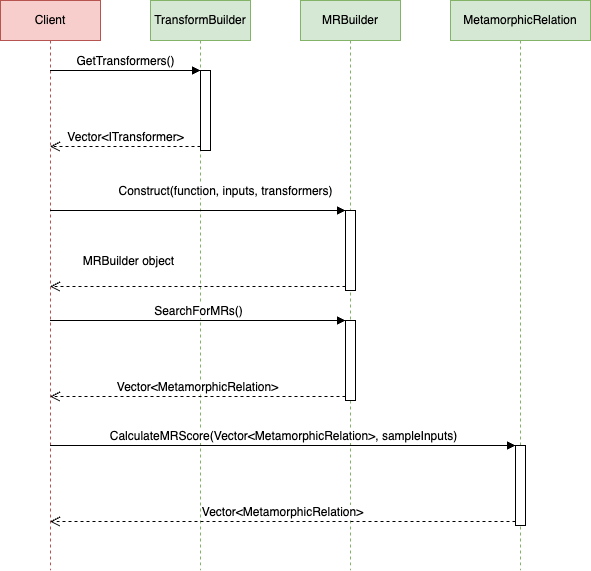

The diagram above was exported from draw.io. Its source (the exported page's mxGraphModel, read from the mxfile embedded in the PNG):
<mxGraphModel dx="1026" dy="743" grid="1" gridSize="10" guides="1" tooltips="1" connect="1" arrows="1" fold="1" page="1" pageScale="1" pageWidth="827" pageHeight="1169" math="0" shadow="0">
  <root>
    <mxCell id="0" />
    <mxCell id="1" parent="0" />
    <mxCell id="1Q1iGuZCR9DuQRZG4Jx1-8" value="Client" style="shape=umlLifeline;perimeter=lifelinePerimeter;whiteSpace=wrap;html=1;container=1;collapsible=0;recursiveResize=0;outlineConnect=0;fontSize=12;fillColor=#f8cecc;strokeColor=#b85450;" vertex="1" parent="1">
      <mxGeometry x="50" y="60" width="100" height="570" as="geometry" />
    </mxCell>
    <mxCell id="1Q1iGuZCR9DuQRZG4Jx1-11" value="TransformBuilder" style="shape=umlLifeline;perimeter=lifelinePerimeter;whiteSpace=wrap;html=1;container=1;collapsible=0;recursiveResize=0;outlineConnect=0;fontSize=12;fillColor=#d5e8d4;strokeColor=#82b366;" vertex="1" parent="1">
      <mxGeometry x="200" y="60" width="100" height="570" as="geometry" />
    </mxCell>
    <mxCell id="1Q1iGuZCR9DuQRZG4Jx1-14" value="" style="html=1;points=[];perimeter=orthogonalPerimeter;fontSize=12;" vertex="1" parent="1Q1iGuZCR9DuQRZG4Jx1-11">
      <mxGeometry x="50" y="70" width="10" height="80" as="geometry" />
    </mxCell>
    <mxCell id="1Q1iGuZCR9DuQRZG4Jx1-12" value="MRBuilder" style="shape=umlLifeline;perimeter=lifelinePerimeter;whiteSpace=wrap;html=1;container=1;collapsible=0;recursiveResize=0;outlineConnect=0;fontSize=12;fillColor=#d5e8d4;strokeColor=#82b366;" vertex="1" parent="1">
      <mxGeometry x="350" y="60" width="100" height="570" as="geometry" />
    </mxCell>
    <mxCell id="1Q1iGuZCR9DuQRZG4Jx1-17" value="" style="html=1;points=[];perimeter=orthogonalPerimeter;fontSize=12;" vertex="1" parent="1Q1iGuZCR9DuQRZG4Jx1-12">
      <mxGeometry x="45" y="210" width="10" height="80" as="geometry" />
    </mxCell>
    <mxCell id="1Q1iGuZCR9DuQRZG4Jx1-20" value="" style="html=1;points=[];perimeter=orthogonalPerimeter;fontSize=12;" vertex="1" parent="1Q1iGuZCR9DuQRZG4Jx1-12">
      <mxGeometry x="45" y="320" width="10" height="80" as="geometry" />
    </mxCell>
    <mxCell id="1Q1iGuZCR9DuQRZG4Jx1-13" value="MetamorphicRelation" style="shape=umlLifeline;perimeter=lifelinePerimeter;whiteSpace=wrap;html=1;container=1;collapsible=0;recursiveResize=0;outlineConnect=0;fontSize=12;fillColor=#d5e8d4;strokeColor=#82b366;" vertex="1" parent="1">
      <mxGeometry x="500" y="60" width="140" height="570" as="geometry" />
    </mxCell>
    <mxCell id="1Q1iGuZCR9DuQRZG4Jx1-23" value="" style="html=1;points=[];perimeter=orthogonalPerimeter;fontSize=12;" vertex="1" parent="1Q1iGuZCR9DuQRZG4Jx1-13">
      <mxGeometry x="65" y="445" width="10" height="80" as="geometry" />
    </mxCell>
    <mxCell id="1Q1iGuZCR9DuQRZG4Jx1-15" value="GetTransformers()" style="html=1;verticalAlign=bottom;endArrow=block;entryX=0;entryY=0;rounded=0;fontSize=12;" edge="1" target="1Q1iGuZCR9DuQRZG4Jx1-14" parent="1" source="1Q1iGuZCR9DuQRZG4Jx1-8">
      <mxGeometry relative="1" as="geometry">
        <mxPoint x="180" y="130" as="sourcePoint" />
      </mxGeometry>
    </mxCell>
    <mxCell id="1Q1iGuZCR9DuQRZG4Jx1-16" value="Vector&amp;lt;ITransformer&amp;gt;" style="html=1;verticalAlign=bottom;endArrow=open;dashed=1;endSize=8;exitX=0;exitY=0.95;rounded=0;fontSize=12;" edge="1" source="1Q1iGuZCR9DuQRZG4Jx1-14" parent="1" target="1Q1iGuZCR9DuQRZG4Jx1-8">
      <mxGeometry x="-0.0033" relative="1" as="geometry">
        <mxPoint x="180" y="206" as="targetPoint" />
        <mxPoint as="offset" />
      </mxGeometry>
    </mxCell>
    <mxCell id="1Q1iGuZCR9DuQRZG4Jx1-18" value="Construct(function, inputs, transformers)" style="html=1;verticalAlign=bottom;endArrow=block;entryX=0;entryY=0;rounded=0;fontSize=12;" edge="1" target="1Q1iGuZCR9DuQRZG4Jx1-17" parent="1" source="1Q1iGuZCR9DuQRZG4Jx1-8">
      <mxGeometry x="0.1856" y="10" relative="1" as="geometry">
        <mxPoint x="334" y="240" as="sourcePoint" />
        <mxPoint as="offset" />
      </mxGeometry>
    </mxCell>
    <mxCell id="1Q1iGuZCR9DuQRZG4Jx1-19" value="MRBuilder object" style="html=1;verticalAlign=bottom;endArrow=open;dashed=1;endSize=8;exitX=0;exitY=0.95;rounded=0;fontSize=12;" edge="1" source="1Q1iGuZCR9DuQRZG4Jx1-17" parent="1" target="1Q1iGuZCR9DuQRZG4Jx1-8">
      <mxGeometry x="0.4713" y="-16" relative="1" as="geometry">
        <mxPoint x="334" y="316" as="targetPoint" />
        <mxPoint as="offset" />
      </mxGeometry>
    </mxCell>
    <mxCell id="1Q1iGuZCR9DuQRZG4Jx1-21" value="SearchForMRs()" style="html=1;verticalAlign=bottom;endArrow=block;entryX=0;entryY=0;rounded=0;fontSize=12;" edge="1" target="1Q1iGuZCR9DuQRZG4Jx1-20" parent="1" source="1Q1iGuZCR9DuQRZG4Jx1-8">
      <mxGeometry relative="1" as="geometry">
        <mxPoint x="325" y="380" as="sourcePoint" />
      </mxGeometry>
    </mxCell>
    <mxCell id="1Q1iGuZCR9DuQRZG4Jx1-22" value="Vector&amp;lt;MetamorphicRelation&amp;gt;" style="html=1;verticalAlign=bottom;endArrow=open;dashed=1;endSize=8;exitX=0;exitY=0.95;rounded=0;fontSize=12;" edge="1" source="1Q1iGuZCR9DuQRZG4Jx1-20" parent="1" target="1Q1iGuZCR9DuQRZG4Jx1-8">
      <mxGeometry relative="1" as="geometry">
        <mxPoint x="325" y="456" as="targetPoint" />
      </mxGeometry>
    </mxCell>
    <mxCell id="1Q1iGuZCR9DuQRZG4Jx1-24" value="CalculateMRScore(Vector&amp;lt;MetamorphicRelation&amp;gt;, sampleInputs)" style="html=1;verticalAlign=bottom;endArrow=block;entryX=0;entryY=0;rounded=0;fontSize=12;" edge="1" target="1Q1iGuZCR9DuQRZG4Jx1-23" parent="1" source="1Q1iGuZCR9DuQRZG4Jx1-8">
      <mxGeometry relative="1" as="geometry">
        <mxPoint x="495" y="470" as="sourcePoint" />
      </mxGeometry>
    </mxCell>
    <mxCell id="1Q1iGuZCR9DuQRZG4Jx1-25" value="Vector&amp;lt;MetamorphicRelation&amp;gt;" style="html=1;verticalAlign=bottom;endArrow=open;dashed=1;endSize=8;exitX=0;exitY=0.95;rounded=0;fontSize=12;" edge="1" source="1Q1iGuZCR9DuQRZG4Jx1-23" parent="1" target="1Q1iGuZCR9DuQRZG4Jx1-8">
      <mxGeometry relative="1" as="geometry">
        <mxPoint x="495" y="546" as="targetPoint" />
      </mxGeometry>
    </mxCell>
  </root>
</mxGraphModel>